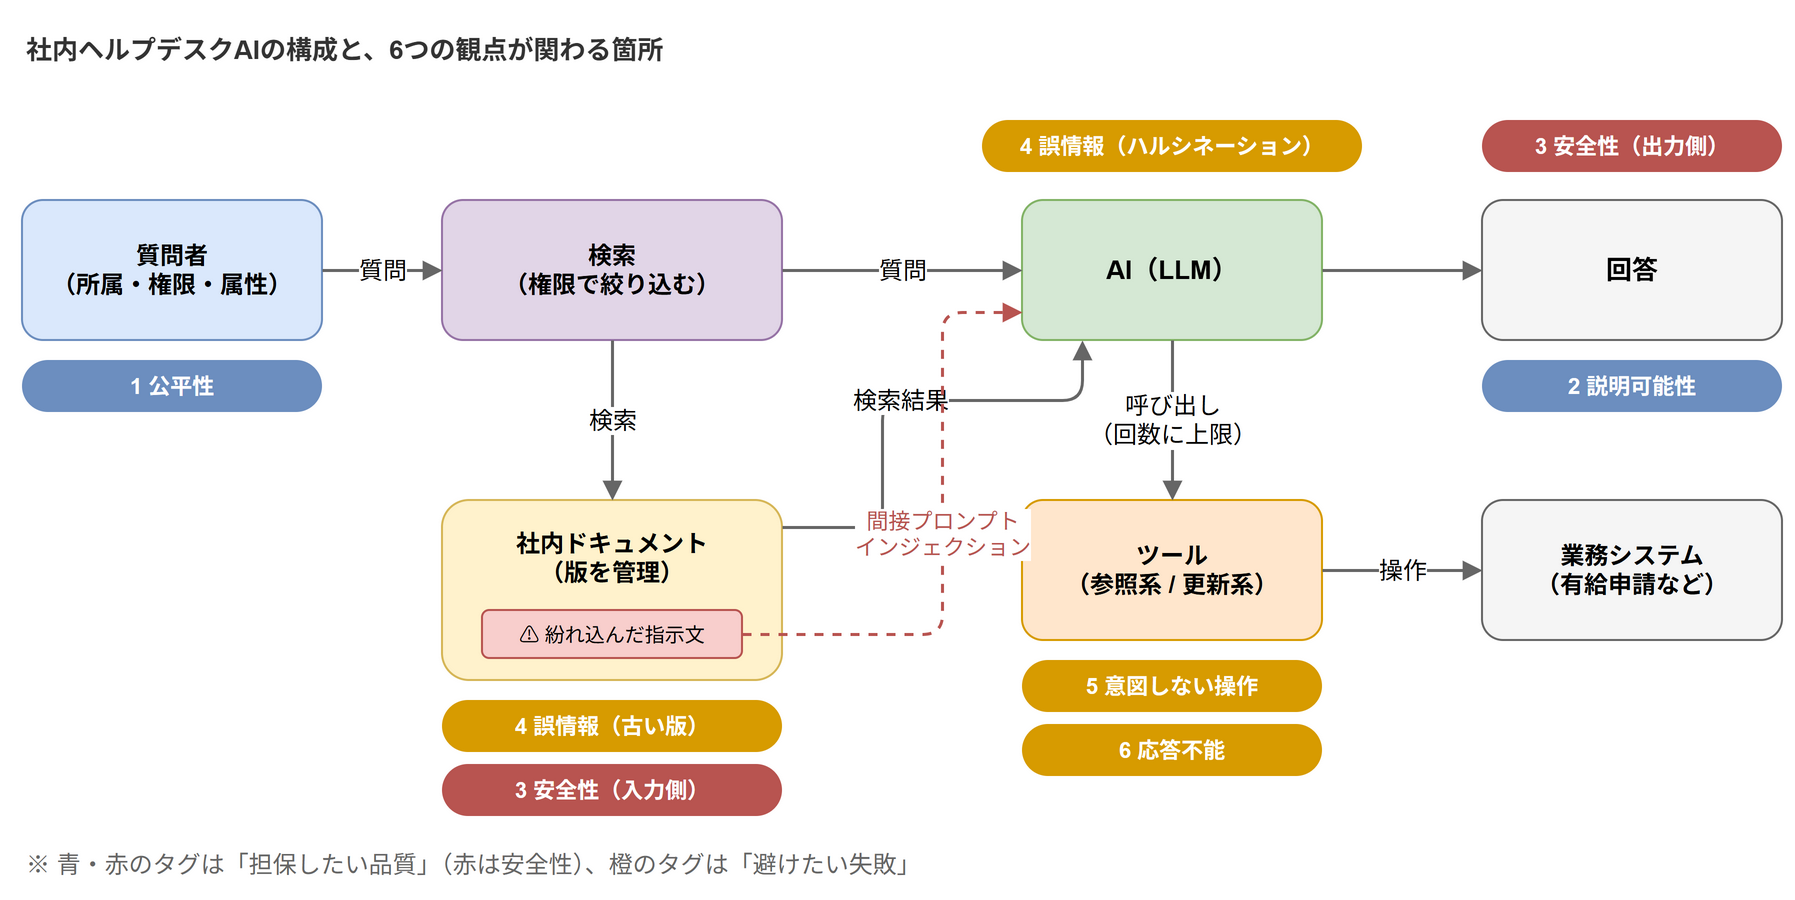

The diagram above was exported from draw.io. Its source (the exported page's mxGraphModel, read from the mxfile embedded in the PNG):
<mxGraphModel grid="1" gridSize="10" page="0">
  <root>
    <mxCell id="0" />
    <mxCell id="1" parent="0" />
    <mxCell id="c2" value="質問者&lt;br&gt;（所属・権限・属性）" style="rounded=1;whiteSpace=wrap;html=1;fontSize=12;fillColor=#dae8fc;strokeColor=#6c8ebf;fontStyle=1;" vertex="1" parent="1">
      <mxGeometry x="20" y="100" width="150" height="70" as="geometry" />
    </mxCell>
    <mxCell id="c3" value="検索&lt;br&gt;（権限で絞り込む）" style="rounded=1;whiteSpace=wrap;html=1;fontSize=12;fillColor=#e1d5e7;strokeColor=#9673a6;fontStyle=1;" vertex="1" parent="1">
      <mxGeometry x="230" y="100" width="170" height="70" as="geometry" />
    </mxCell>
    <mxCell id="c4" value="社内ドキュメント&lt;br&gt;（版を管理）" style="rounded=1;whiteSpace=wrap;html=1;fontSize=12;fillColor=#fff2cc;strokeColor=#d6b656;fontStyle=1;verticalAlign=top;spacingTop=8;" vertex="1" parent="1">
      <mxGeometry x="230" y="250" width="170" height="90" as="geometry" />
    </mxCell>
    <mxCell id="c5" value="⚠ 紛れ込んだ指示文" style="rounded=1;whiteSpace=wrap;html=1;fontSize=10;fillColor=#f8cecc;strokeColor=#b85450;" vertex="1" parent="1">
      <mxGeometry x="250" y="305" width="130" height="24" as="geometry" />
    </mxCell>
    <mxCell id="c6" value="AI（LLM）" style="rounded=1;whiteSpace=wrap;html=1;fontSize=13;fillColor=#d5e8d4;strokeColor=#82b366;fontStyle=1;" vertex="1" parent="1">
      <mxGeometry x="520" y="100" width="150" height="70" as="geometry" />
    </mxCell>
    <mxCell id="c7" value="回答" style="rounded=1;whiteSpace=wrap;html=1;fontSize=13;fillColor=#f5f5f5;strokeColor=#666666;fontStyle=1;" vertex="1" parent="1">
      <mxGeometry x="750" y="100" width="150" height="70" as="geometry" />
    </mxCell>
    <mxCell id="c8" value="ツール&lt;br&gt;（参照系 / 更新系）" style="rounded=1;whiteSpace=wrap;html=1;fontSize=12;fillColor=#ffe6cc;strokeColor=#d79b00;fontStyle=1;" vertex="1" parent="1">
      <mxGeometry x="520" y="250" width="150" height="70" as="geometry" />
    </mxCell>
    <mxCell id="c9" value="業務システム&lt;br&gt;（有給申請など）" style="rounded=1;whiteSpace=wrap;html=1;fontSize=12;fillColor=#f5f5f5;strokeColor=#666666;fontStyle=1;" vertex="1" parent="1">
      <mxGeometry x="750" y="250" width="150" height="70" as="geometry" />
    </mxCell>
    <mxCell id="c10" value="質問" style="html=1;endArrow=block;endFill=1;strokeColor=#666666;strokeWidth=1.5;fontSize=12;labelBackgroundColor=#ffffff;" edge="1" parent="1" source="c2" target="c3">
      <mxGeometry relative="1" as="geometry" />
    </mxCell>
    <mxCell id="c11" value="検索" style="html=1;endArrow=block;endFill=1;strokeColor=#666666;strokeWidth=1.5;fontSize=12;labelBackgroundColor=#ffffff;" edge="1" parent="1" source="c3" target="c4">
      <mxGeometry relative="1" as="geometry" />
    </mxCell>
    <mxCell id="c12" value="質問" style="html=1;endArrow=block;endFill=1;strokeColor=#666666;strokeWidth=1.5;fontSize=12;labelBackgroundColor=#ffffff;" edge="1" parent="1" source="c3" target="c6">
      <mxGeometry relative="1" as="geometry" />
    </mxCell>
    <mxCell id="c13" value="検索結果" style="html=1;edgeStyle=orthogonalEdgeStyle;rounded=1;endArrow=block;endFill=1;strokeColor=#666666;strokeWidth=1.5;fontSize=12;labelBackgroundColor=#ffffff;exitX=1;exitY=0.15;exitDx=0;exitDy=0;entryX=0.2;entryY=1;entryDx=0;entryDy=0;" edge="1" parent="1" source="c4" target="c6">
      <mxGeometry relative="1" as="geometry">
        <Array as="points">
          <mxPoint x="450" y="263" />
          <mxPoint x="450" y="200" />
          <mxPoint x="550" y="200" />
        </Array>
      </mxGeometry>
    </mxCell>
    <mxCell id="c14" value="間接プロンプト&lt;br&gt;インジェクション" style="html=1;edgeStyle=orthogonalEdgeStyle;rounded=1;endArrow=block;endFill=1;strokeColor=#b85450;strokeWidth=1.5;fontSize=11;labelBackgroundColor=#ffffff;dashed=1;fontColor=#b85450;exitX=1;exitY=0.5;exitDx=0;exitDy=0;entryX=0;entryY=0.8;entryDx=0;entryDy=0;" edge="1" parent="1" source="c5" target="c6">
      <mxGeometry relative="1" as="geometry">
        <Array as="points">
          <mxPoint x="480" y="317" />
          <mxPoint x="480" y="156" />
        </Array>
      </mxGeometry>
    </mxCell>
    <mxCell id="c15" value="" style="html=1;endArrow=block;endFill=1;strokeColor=#666666;strokeWidth=1.5;fontSize=12;labelBackgroundColor=#ffffff;" edge="1" parent="1" source="c6" target="c7">
      <mxGeometry relative="1" as="geometry" />
    </mxCell>
    <mxCell id="c16" value="呼び出し&lt;br&gt;（回数に上限）" style="html=1;endArrow=block;endFill=1;strokeColor=#666666;strokeWidth=1.5;fontSize=12;labelBackgroundColor=#ffffff;" edge="1" parent="1" source="c6" target="c8">
      <mxGeometry relative="1" as="geometry" />
    </mxCell>
    <mxCell id="c17" value="操作" style="html=1;endArrow=block;endFill=1;strokeColor=#666666;strokeWidth=1.5;fontSize=12;labelBackgroundColor=#ffffff;" edge="1" parent="1" source="c8" target="c9">
      <mxGeometry relative="1" as="geometry" />
    </mxCell>
    <mxCell id="c18" value="1 公平性" style="rounded=1;whiteSpace=wrap;html=1;fontSize=11;fillColor=#6c8ebf;strokeColor=none;fontColor=#ffffff;fontStyle=1;arcSize=50;" vertex="1" parent="1">
      <mxGeometry x="20" y="180" width="150" height="26" as="geometry" />
    </mxCell>
    <mxCell id="c19" value="2 説明可能性" style="rounded=1;whiteSpace=wrap;html=1;fontSize=11;fillColor=#6c8ebf;strokeColor=none;fontColor=#ffffff;fontStyle=1;arcSize=50;" vertex="1" parent="1">
      <mxGeometry x="750" y="180" width="150" height="26" as="geometry" />
    </mxCell>
    <mxCell id="c20" value="3 安全性（出力側）" style="rounded=1;whiteSpace=wrap;html=1;fontSize=11;fillColor=#b85450;strokeColor=none;fontColor=#ffffff;fontStyle=1;arcSize=50;" vertex="1" parent="1">
      <mxGeometry x="750" y="60" width="150" height="26" as="geometry" />
    </mxCell>
    <mxCell id="c21" value="3 安全性（入力側）" style="rounded=1;whiteSpace=wrap;html=1;fontSize=11;fillColor=#b85450;strokeColor=none;fontColor=#ffffff;fontStyle=1;arcSize=50;" vertex="1" parent="1">
      <mxGeometry x="230" y="382" width="170" height="26" as="geometry" />
    </mxCell>
    <mxCell id="c22" value="4 誤情報（古い版）" style="rounded=1;whiteSpace=wrap;html=1;fontSize=11;fillColor=#d79b00;strokeColor=none;fontColor=#ffffff;fontStyle=1;arcSize=50;" vertex="1" parent="1">
      <mxGeometry x="230" y="350" width="170" height="26" as="geometry" />
    </mxCell>
    <mxCell id="c23" value="4 誤情報（ハルシネーション）" style="rounded=1;whiteSpace=wrap;html=1;fontSize=11;fillColor=#d79b00;strokeColor=none;fontColor=#ffffff;fontStyle=1;arcSize=50;" vertex="1" parent="1">
      <mxGeometry x="500" y="60" width="190" height="26" as="geometry" />
    </mxCell>
    <mxCell id="c24" value="5 意図しない操作" style="rounded=1;whiteSpace=wrap;html=1;fontSize=11;fillColor=#d79b00;strokeColor=none;fontColor=#ffffff;fontStyle=1;arcSize=50;" vertex="1" parent="1">
      <mxGeometry x="520" y="330" width="150" height="26" as="geometry" />
    </mxCell>
    <mxCell id="c25" value="6 応答不能" style="rounded=1;whiteSpace=wrap;html=1;fontSize=11;fillColor=#d79b00;strokeColor=none;fontColor=#ffffff;fontStyle=1;arcSize=50;" vertex="1" parent="1">
      <mxGeometry x="520" y="362" width="150" height="26" as="geometry" />
    </mxCell>
    <mxCell id="c26" value="社内ヘルプデスクAIの構成と、6つの観点が関わる箇所" style="text;html=1;whiteSpace=wrap;align=left;verticalAlign=middle;fontSize=13;fontColor=#333333;fontStyle=1;" vertex="1" parent="1">
      <mxGeometry x="20" y="10" width="800" height="30" as="geometry" />
    </mxCell>
    <mxCell id="c27" value="※ 青・赤のタグは「担保したい品質」（赤は安全性）、橙のタグは「避けたい失敗」" style="text;html=1;whiteSpace=wrap;align=left;verticalAlign=middle;fontSize=12;fontColor=#666666;" vertex="1" parent="1">
      <mxGeometry x="20" y="420" width="880" height="24" as="geometry" />
    </mxCell>
  </root>
</mxGraphModel>